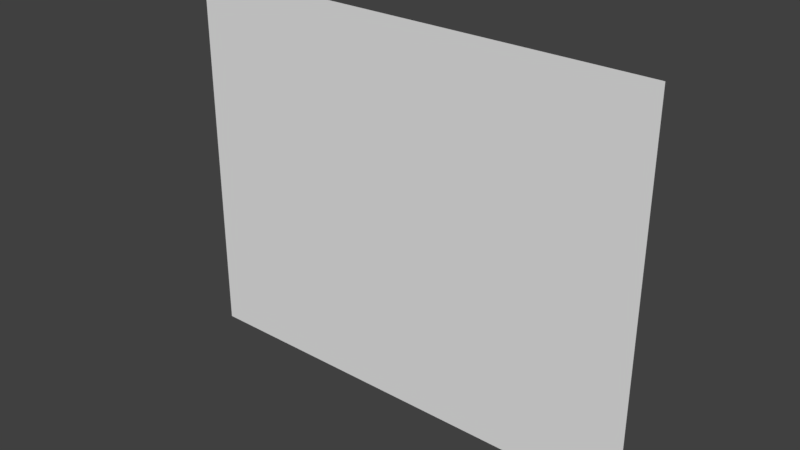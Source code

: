 # Source: chessboard.blend  (saved by Blender 2.77.0; exported with 4.5.12 LTS)
import bpy
from mathutils import Matrix  # noqa: F401  (used for matrix-valued properties, if any)

bpy.ops.wm.read_factory_settings(use_empty=True)
scene = bpy.context.scene
scene.name = 'Scene'

# ---- collections
col_collection_1 = bpy.data.collections.new('Collection 1'); scene.collection.children.link(col_collection_1)

# ---- materials (node trees are filled in below, after node groups)
mat_check_108 = bpy.data.materials.new('check-108')
mat_check_108.alpha_threshold = 0.0
mat_check_108.use_transparent_shadow = False
mat_check_108.roughness = 0.5

# ---- material node trees

# ---- world
world_world = bpy.data.worlds.new('World'); scene.world = world_world
world_world.color = (0.05088, 0.05088, 0.05088)
world_world.use_sun_shadow = False
world_world.sun_shadow_jitter_overblur = 0.0
world_world.cycles.sampling_method = 'MANUAL'

# ---- meshes
me_check_108 = bpy.data.meshes.new('check-108')
me_check_108.from_pydata([(-0.3977, -0.5, 0.0), (0.3977, -0.5, 0.0), (-0.3977, 0.5, 0.0), (0.3977, 0.5, 0.0)], [], [(0, 1, 3, 2)])
_uv = me_check_108.uv_layers.new(name='UVMap')
_uv.uv.foreach_set('vector', [0.0, 0.0, 1.0, 0.0, 1.0, 1.0, 0.0, 1.0])
me_check_108.materials.append(mat_check_108)
me_check_108.use_remesh_preserve_volume = False
me_check_108.use_remesh_preserve_attributes = False
me_check_108.use_mirror_vertex_groups = False
me_check_108.update()

# ---- objects
ob_check_108 = bpy.data.objects.new('check-108', me_check_108)

# ---- transforms, parenting, visibility, modifiers, constraints
ob_check_108.location = (0.0, 0.0, 0.7508)
ob_check_108.rotation_euler = (-1.571, 1.571, 0.0)
ob_check_108.lineart.crease_threshold = 0.0

# ---- collection membership
col_collection_1.objects.link(ob_check_108)

# ---- scene / render settings (as saved in the file)
scene.frame_start = 1; scene.frame_end = 250; scene.frame_set(1)
scene.render.engine = 'BLENDER_EEVEE_NEXT'
scene.render.resolution_percentage = 50
scene.render.dither_intensity = 0.0
scene.cycles.use_denoising = False
scene.cycles.samples = 128
scene.cycles.sampling_pattern = 'TABULATED_SOBOL'
scene.cycles.light_sampling_threshold = 0.0
scene.cycles.use_adaptive_sampling = False
scene.cycles.use_light_tree = False
scene.cycles.blur_glossy = 0.0
scene.cycles.sample_clamp_indirect = 0.0
scene.view_settings.view_transform = 'Standard'
scene.unit_settings.scale_length = 2.0
bpy.context.view_layer.update()

# ---- added for rendering (the .blend has no active camera and no usable light): camera, sun
cam_auto = bpy.data.cameras.new('AutoCamera')
cam_auto.lens = 50.0
cam_auto.sensor_width = 36.0
cam_auto.clip_end = 1000.0
ob_auto_camera = bpy.data.objects.new('AutoCamera', cam_auto)
scene.collection.objects.link(ob_auto_camera)
ob_auto_camera.location = (1.18224, -1.41869, 1.69657)
ob_auto_camera.rotation_euler = (1.09748, -7.21219e-08, 0.694738)
scene.camera = ob_auto_camera
light_auto_sun = bpy.data.lights.new('AutoSun', 'SUN')
light_auto_sun.energy = 3.0
light_auto_sun.angle = 0.0523599
ob_auto_sun = bpy.data.objects.new('AutoSun', light_auto_sun)
scene.collection.objects.link(ob_auto_sun)
ob_auto_sun.rotation_euler = (0.872665, 0.174533, 0.523599)
bpy.context.view_layer.update()
